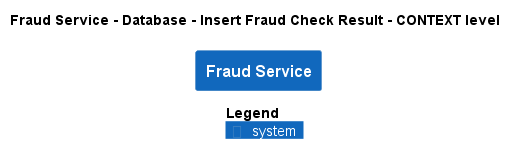

The diagram above was rendered by PlantUML. Its source (embedded in the PNG):
@startuml
!pragma layout smetana
!include ..\..\..\..\..\..\.c4s\C4_Context.puml

AddElementTag("state:new", $bgColor=green, $fontColor=#ffffff, $borderColor=green, $shadowing="False")
AddElementTag("state:changed", $bgColor=orange, $fontColor=#ffffff, $borderColor=orange, $shadowing="False")
AddElementTag("state:removed", $bgColor=red, $fontColor=#ffffff, $borderColor=red, $shadowing="False")

AddRelTag("state:new", $textColor=green, $lineColor=green)
AddRelTag("state:changed", $textColor=orange, $lineColor=orange)
AddRelTag("state:removed", $textColor=red, $lineColor=red)

SHOW_PERSON_PORTRAIT()
LAYOUT_TOP_DOWN()

skinparam linetype polyline

title Fraud Service - Database - Insert Fraud Check Result - CONTEXT level

System(ECommercePlatform.SoftwareSystems.FraudService, "Fraud Service", "")



SHOW_LEGEND()
@enduml